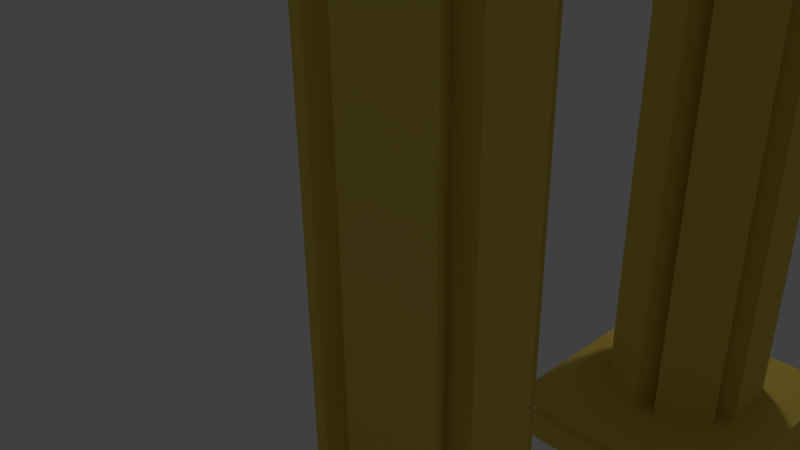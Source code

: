 # Source: pilastras.blend  (saved by Blender 2.76.0; exported with 4.5.12 LTS)
import bpy
from mathutils import Matrix  # noqa: F401  (used for matrix-valued properties, if any)

bpy.ops.wm.read_factory_settings(use_empty=True)
scene = bpy.context.scene
scene.name = 'Scene'

# ---- collections
col_collection_1 = bpy.data.collections.new('Collection 1'); scene.collection.children.link(col_collection_1)

# ---- materials (node trees are filled in below, after node groups)
mat_material_002 = bpy.data.materials.new('Material.002')
mat_material_002.alpha_threshold = 0.0
mat_material_002.use_transparent_shadow = False
mat_material_002.diffuse_color = (0.8, 0.6072, 0.1055, 1.0)
mat_material_002.roughness = 0.5

# ---- material node trees

# ---- world
world_world = bpy.data.worlds.new('World'); scene.world = world_world
world_world.color = (0.05088, 0.05088, 0.05088)
world_world.use_sun_shadow = False
world_world.sun_shadow_jitter_overblur = 0.0
world_world.cycles.sampling_method = 'MANUAL'
world_world.cycles.sample_map_resolution = 256

# ---- cameras
cam_camera = bpy.data.cameras.new('Camera')
cam_camera.clip_end = 100.0
cam_camera.lens = 35.0
cam_camera.sensor_width = 32.0
cam_camera.sensor_height = 18.0
cam_camera.ortho_scale = 7.314
cam_camera.dof.focus_distance = 0.0
cam_camera.dof.aperture_fstop = 128.0

# ---- lights
light_lamp = bpy.data.lights.new('Lamp', 'POINT')
light_lamp.transmission_factor = 0.0
light_lamp.cutoff_distance = 30.0
light_lamp.energy = 100.0
light_lamp.shadow_buffer_clip_start = 1.001
light_lamp.shadow_soft_size = 0.1
light_lamp.shadow_maximum_resolution = 0.006
light_lamp.use_absolute_resolution = True
light_lamp.cycles.use_multiple_importance_sampling = False

# ---- meshes
me_cube_001 = bpy.data.meshes.new('Cube.001')
me_cube_001.from_pydata([(3.388, -1.0, -0.303), (3.388, -1.0, 0.303), (3.388, 1.0, -0.303), (3.388, 1.0, 0.303), (5.388, -1.0, -0.303), (5.388, -1.0, 0.303), (5.388, 1.0, -0.303), (5.388, 1.0, 0.303), (3.388, -1.0, -0.0515), (3.433, -0.9557, 0.0), (3.388, -1.0, 0.0515), (3.388, 1.0, 0.0515), (3.433, 0.9557, 0.0), (3.388, 1.0, -0.0515), (5.388, 1.0, 0.0515), (5.344, 0.9557, 0.0), (5.388, 1.0, -0.0515), (5.388, -1.0, 0.0515), (5.344, -0.9557, 0.0), (5.388, -1.0, -0.0515), (3.577, -0.8117, 0.3637), (3.577, 0.8117, 0.3637), (5.2, 0.8117, 0.3637), (5.2, -0.8117, 0.3637), (4.385, 0.5, 0.3307), (3.952, 0.25, 0.3307), (3.952, -0.25, 0.3307), (4.385, -0.5, 0.3307), (4.818, -0.25, 0.3307), (4.818, 0.25, 0.3307), (4.385, 0.5, 6.734), (3.952, 0.25, 6.734), (3.952, -0.25, 6.734), (4.385, -0.5, 6.734), (4.818, -0.25, 6.734), (4.818, 0.25, 6.734), (4.919, -0.4249, 0.3307), (4.486, -0.6749, 0.3307), (4.486, -0.6749, 6.734), (4.919, -0.4249, 6.734), (3.75, -0.25, 0.3307), (3.75, 0.25, 0.3307), (3.75, 0.25, 6.734), (3.75, -0.25, 6.734), (5.02, 0.25, 0.3307), (5.02, -0.25, 0.3307), (5.02, -0.25, 6.734), (5.02, 0.25, 6.734), (4.284, -0.6749, 0.3307), (3.851, -0.4249, 0.3307), (3.851, -0.4249, 6.734), (4.284, -0.6749, 6.734), (3.851, 0.4249, 0.3307), (4.284, 0.6749, 0.3307), (4.284, 0.6749, 6.734), (3.851, 0.4249, 6.734), (4.486, 0.6749, 0.3307), (4.919, 0.4249, 0.3307), (4.919, 0.4249, 6.734), (4.486, 0.6749, 6.734), (4.394, 0.8298, 6.64), (3.906, 0.6713, 6.64), (3.605, 0.2564, 6.64), (3.605, -0.2564, 6.64), (3.906, -0.6713, 6.64), (4.394, -0.8298, 6.64), (4.882, -0.6713, 6.64), (5.183, -0.2564, 6.64), (5.183, 0.2564, 6.64), (4.882, 0.6713, 6.64), (4.394, 0.8298, 7.091), (3.906, 0.6713, 7.091), (3.605, 0.2564, 7.091), (3.605, -0.2564, 7.091), (3.906, -0.6713, 7.091), (4.394, -0.8298, 7.091), (4.882, -0.6713, 7.091), (5.183, -0.2564, 7.091), (5.183, 0.2564, 7.091), (4.882, 0.6713, 7.091), (4.394, 0.4977, 7.125), (4.102, 0.4026, 7.125), (3.921, 0.1538, 7.125), (3.921, -0.1538, 7.125), (4.102, -0.4026, 7.125), (4.394, -0.4977, 7.125), (4.687, -0.4026, 7.125), (4.868, -0.1538, 7.125), (4.868, 0.1538, 7.125), (4.687, 0.4026, 7.125), (3.933, 0.6344, 7.124), (3.648, 0.2423, 7.124), (5.14, 0.2423, 7.124), (4.855, 0.6344, 7.124), (4.394, -0.7841, 7.124), (4.855, -0.6344, 7.124), (3.648, -0.2423, 7.124), (4.394, 0.7841, 7.124), (5.14, -0.2423, 7.124), (3.933, -0.6344, 7.124), (4.394, 0.7501, 6.602), (3.953, 0.6068, 6.602), (3.681, 0.2318, 6.602), (3.681, -0.2318, 6.602), (3.953, -0.6068, 6.602), (4.394, -0.7501, 6.602), (4.835, -0.6068, 6.602), (5.108, -0.2318, 6.602), (5.108, 0.2318, 6.602), (4.835, 0.6068, 6.602), (4.394, 0.5561, 7.638), (4.067, 0.4499, 7.638), (3.865, 0.1718, 7.638), (3.865, -0.1718, 7.638), (4.067, -0.4499, 7.638), (4.394, -0.5561, 7.638), (4.721, -0.4499, 7.638), (4.923, -0.1718, 7.638), (4.923, 0.1718, 7.638), (4.721, 0.4499, 7.638), (4.394, 0.7293, 8.09), (3.966, 0.59, 8.09), (3.701, 0.2254, 8.09), (3.701, -0.2254, 8.09), (3.966, -0.59, 8.09), (4.394, -0.7293, 8.09), (4.823, -0.59, 8.09), (5.088, -0.2254, 8.09), (5.088, 0.2254, 8.09), (4.823, 0.59, 8.09), (3.639, -0.09105, 7.125), (3.639, 0.09105, 7.125), (3.583, -0.1017, 7.638), (3.583, 0.1017, 7.638), (3.418, -0.1334, 8.09), (3.418, 0.1334, 8.09), (3.061, 0.2254, 9.035), (3.061, -0.2254, 9.035), (2.838, -0.1334, 8.803), (2.838, 0.1334, 8.803), (2.172, 0.2254, 9.687), (2.172, -0.2254, 9.687), (2.091, -0.1334, 9.302), (2.091, 0.1334, 9.302), (1.18, 0.2254, 10.19), (1.18, -0.2254, 10.19), (1.109, -0.1334, 9.8), (1.109, 0.1334, 9.8), (-0.002987, 0.2254, 10.61), (-0.002987, -0.2254, 10.61), (-0.00206, -0.1334, 10.15), (-0.00206, 0.1334, 10.15), (5.138, 0.1012, 7.062), (5.138, -0.1012, 7.062), (5.194, 0.1131, 7.575), (5.194, -0.1131, 7.575), (5.359, 0.1483, 8.027), (5.359, -0.1483, 8.027), (5.674, -0.2254, 9.145), (5.674, 0.2254, 9.145), (5.877, 0.1483, 8.955), (5.877, -0.1483, 8.955), (6.47, -0.2254, 9.961), (6.47, 0.2254, 9.961), (6.673, 0.1483, 9.771), (6.673, -0.1483, 9.771), (3.388, -4.451, -0.303), (3.388, -4.451, 0.303), (3.388, -2.451, -0.303), (3.388, -2.451, 0.303), (5.388, -4.451, -0.303), (5.388, -4.451, 0.303), (5.388, -2.451, -0.303), (5.388, -2.451, 0.303), (3.388, -4.451, -0.0515), (3.433, -4.407, 0.0), (3.388, -4.451, 0.0515), (3.388, -2.451, 0.0515), (3.433, -2.495, 0.0), (3.388, -2.451, -0.0515), (5.388, -2.451, 0.0515), (5.344, -2.495, 0.0), (5.388, -2.451, -0.0515), (5.388, -4.451, 0.0515), (5.344, -4.407, 0.0), (5.388, -4.451, -0.0515), (3.577, -4.263, 0.3637), (3.577, -2.639, 0.3637), (5.2, -2.639, 0.3637), (5.2, -4.263, 0.3637), (4.385, -2.951, 0.3307), (3.952, -3.201, 0.3307), (3.952, -3.701, 0.3307), (4.385, -3.951, 0.3307), (4.818, -3.701, 0.3307), (4.818, -3.201, 0.3307), (4.385, -2.951, 6.734), (3.952, -3.201, 6.734), (3.952, -3.701, 6.734), (4.385, -3.951, 6.734), (4.818, -3.701, 6.734), (4.818, -3.201, 6.734), (4.919, -3.876, 0.3307), (4.486, -4.126, 0.3307), (4.486, -4.126, 6.734), (4.919, -3.876, 6.734), (3.75, -3.701, 0.3307), (3.75, -3.201, 0.3307), (3.75, -3.201, 6.734), (3.75, -3.701, 6.734), (5.02, -3.201, 0.3307), (5.02, -3.701, 0.3307), (5.02, -3.701, 6.734), (5.02, -3.201, 6.734), (4.284, -4.126, 0.3307), (3.851, -3.876, 0.3307), (3.851, -3.876, 6.734), (4.284, -4.126, 6.734), (3.851, -3.026, 0.3307), (4.284, -2.776, 0.3307), (4.284, -2.776, 6.734), (3.851, -3.026, 6.734), (4.486, -2.776, 0.3307), (4.919, -3.026, 0.3307), (4.919, -3.026, 6.734), (4.486, -2.776, 6.734), (4.394, -2.621, 6.64), (3.906, -2.779, 6.64), (3.605, -3.194, 6.64), (3.605, -3.707, 6.64), (3.906, -4.122, 6.64), (4.394, -4.281, 6.64), (4.882, -4.122, 6.64), (5.183, -3.707, 6.64), (5.183, -3.194, 6.64), (4.882, -2.779, 6.64), (4.394, -2.621, 7.091), (3.906, -2.779, 7.091), (3.605, -3.194, 7.091), (3.605, -3.707, 7.091), (3.906, -4.122, 7.091), (4.394, -4.281, 7.091), (4.882, -4.122, 7.091), (5.183, -3.707, 7.091), (5.183, -3.194, 7.091), (4.882, -2.779, 7.091), (3.933, -2.816, 7.124), (3.648, -3.209, 7.124), (5.14, -3.209, 7.124), (4.855, -2.816, 7.124), (4.394, -4.235, 7.124), (4.855, -4.085, 7.124), (3.648, -3.693, 7.124), (4.394, -2.667, 7.124), (5.14, -3.693, 7.124), (3.933, -4.085, 7.124), (4.394, -2.701, 6.602), (3.953, -2.844, 6.602), (3.681, -3.219, 6.602), (3.681, -3.683, 6.602), (3.953, -4.058, 6.602), (4.394, -4.201, 6.602), (4.835, -4.058, 6.602), (5.108, -3.683, 6.602), (5.108, -3.219, 6.602), (4.835, -2.844, 6.602), (3.389, -7.731, -0.3165), (3.389, -7.731, -0.05768), (3.389, -5.731, -0.3165), (3.389, -5.731, -0.05768), (5.389, -7.731, -0.3165), (5.389, -7.731, -0.05768), (5.389, -5.731, -0.3165), (5.389, -5.731, -0.05768), (3.437, -7.684, -0.001705), (3.437, -5.779, -0.001705), (5.341, -5.779, -0.001705), (5.341, -7.684, -0.001705), (3.437, -7.684, 0.7652), (3.437, -5.779, 0.7652), (5.341, -5.779, 0.7652), (5.341, -7.684, 0.7652), (3.412, -7.708, 0.8211), (3.412, -5.754, 0.8211), (5.366, -5.754, 0.8211), (5.366, -7.708, 0.8211), (3.412, -7.708, 1.067), (3.412, -5.754, 1.067), (5.366, -5.754, 1.067), (5.366, -7.708, 1.067), (3.456, -7.665, 1.13), (3.456, -5.798, 1.13), (5.322, -5.798, 1.13), (5.322, -7.665, 1.13), (3.708, -7.412, 1.13), (3.708, -6.051, 1.13), (5.07, -6.051, 1.13), (5.07, -7.412, 1.13), (3.708, -7.412, 1.747), (3.708, -6.051, 1.747), (5.07, -6.051, 1.747), (5.07, -7.412, 1.747), (3.778, -7.342, 1.82), (3.778, -6.121, 1.82), (5.0, -6.121, 1.82), (5.0, -7.342, 1.82)], [], [(8, 13, 2, 0), (13, 16, 6, 2), (16, 19, 4, 6), (19, 8, 0, 4), (0, 2, 6, 4), (5, 7, 22, 23), (5, 1, 10, 17), (17, 10, 9, 18), (18, 9, 8, 19), (7, 5, 17, 14), (14, 17, 18, 15), (15, 18, 19, 16), (3, 7, 14, 11), (11, 14, 15, 12), (12, 15, 16, 13), (1, 3, 11, 10), (10, 11, 12, 9), (9, 12, 13, 8), (23, 22, 21, 20), (3, 1, 20, 21), (1, 5, 23, 20), (7, 3, 21, 22), (36, 37, 38, 39), (33, 38, 37, 27), (28, 36, 39, 34), (40, 41, 42, 43), (31, 42, 41, 25), (26, 40, 43, 32), (44, 45, 46, 47), (34, 46, 45, 28), (29, 44, 47, 35), (48, 49, 50, 51), (32, 50, 49, 26), (27, 48, 51, 33), (52, 53, 54, 55), (30, 54, 53, 24), (25, 52, 55, 31), (56, 57, 58, 59), (35, 58, 57, 29), (24, 56, 59, 30), (67, 66, 76, 77), (64, 63, 73, 74), (61, 60, 70, 71), (68, 67, 77, 78), (65, 64, 74, 75), (62, 61, 71, 72), (69, 68, 78, 79), (66, 65, 75, 76), (63, 62, 72, 73), (60, 69, 79, 70), (91, 90, 81, 82), (93, 92, 88, 89), (95, 94, 85, 86), (96, 91, 82, 83), (97, 93, 89, 80), (98, 95, 86, 87), (99, 96, 83, 84), (90, 97, 80, 81), (92, 98, 87, 88), (94, 99, 84, 85), (75, 74, 99, 94), (78, 77, 98, 92), (71, 70, 97, 90), (74, 73, 96, 99), (77, 76, 95, 98), (70, 79, 93, 97), (73, 72, 91, 96), (76, 75, 94, 95), (79, 78, 92, 93), (72, 71, 90, 91), (66, 67, 107, 106), (63, 64, 104, 103), (60, 61, 101, 100), (67, 68, 108, 107), (64, 65, 105, 104), (61, 62, 102, 101), (68, 69, 109, 108), (65, 66, 106, 105), (62, 63, 103, 102), (69, 60, 100, 109), (101, 102, 103, 104, 105, 106, 107, 108, 109, 100), (80, 89, 119, 110), (87, 86, 116, 117), (84, 83, 113, 114), (81, 80, 110, 111), (157, 127, 158, 161), (85, 84, 114, 115), (82, 81, 111, 112), (89, 88, 118, 119), (86, 85, 115, 116), (112, 122, 135, 133), (111, 110, 120, 121), (118, 88, 152, 154), (115, 114, 124, 125), (112, 111, 121, 122), (119, 118, 128, 129), (116, 115, 125, 126), (110, 119, 129, 120), (117, 116, 126, 127), (114, 113, 123, 124), (130, 131, 133, 132), (132, 133, 135, 134), (113, 83, 130, 132), (82, 112, 133, 131), (123, 113, 132, 134), (135, 122, 136, 139), (134, 135, 139, 138), (123, 134, 138, 137), (139, 136, 140, 143), (138, 139, 143, 142), (137, 138, 142, 141), (143, 140, 144, 147), (142, 143, 147, 146), (141, 142, 146, 145), (147, 144, 148, 151), (146, 147, 151, 150), (145, 146, 150, 149), (144, 145, 149, 148), (140, 141, 145, 144), (136, 137, 141, 140), (122, 123, 137, 136), (122, 121, 124, 123), (121, 120, 125, 124), (126, 125, 120, 129), (127, 126, 129, 128), (152, 153, 155, 154), (154, 155, 157, 156), (87, 117, 155, 153), (117, 127, 157, 155), (128, 118, 154, 156), (127, 128, 159, 158), (128, 156, 160, 159), (156, 157, 161, 160), (159, 160, 164, 163), (158, 159, 163, 162), (161, 158, 162, 165), (160, 161, 165, 164), (174, 179, 168, 166), (179, 182, 172, 168), (182, 185, 170, 172), (185, 174, 166, 170), (166, 168, 172, 170), (171, 173, 188, 189), (171, 167, 176, 183), (183, 176, 175, 184), (184, 175, 174, 185), (173, 171, 183, 180), (180, 183, 184, 181), (181, 184, 185, 182), (169, 173, 180, 177), (177, 180, 181, 178), (178, 181, 182, 179), (167, 169, 177, 176), (176, 177, 178, 175), (175, 178, 179, 174), (189, 188, 187, 186), (169, 167, 186, 187), (167, 171, 189, 186), (173, 169, 187, 188), (202, 203, 204, 205), (199, 204, 203, 193), (194, 202, 205, 200), (206, 207, 208, 209), (197, 208, 207, 191), (192, 206, 209, 198), (210, 211, 212, 213), (200, 212, 211, 194), (195, 210, 213, 201), (214, 215, 216, 217), (198, 216, 215, 192), (193, 214, 217, 199), (218, 219, 220, 221), (196, 220, 219, 190), (191, 218, 221, 197), (222, 223, 224, 225), (201, 224, 223, 195), (190, 222, 225, 196), (233, 232, 242, 243), (230, 229, 239, 240), (227, 226, 236, 237), (234, 233, 243, 244), (231, 230, 240, 241), (228, 227, 237, 238), (235, 234, 244, 245), (232, 231, 241, 242), (229, 228, 238, 239), (226, 235, 245, 236), (248, 255, 252, 249), (241, 240, 255, 250), (244, 243, 254, 248), (237, 236, 253, 246), (240, 239, 252, 255), (243, 242, 251, 254), (236, 245, 249, 253), (239, 238, 247, 252), (242, 241, 250, 251), (245, 244, 248, 249), (238, 237, 246, 247), (232, 233, 263, 262), (229, 230, 260, 259), (226, 227, 257, 256), (233, 234, 264, 263), (230, 231, 261, 260), (227, 228, 258, 257), (234, 235, 265, 264), (231, 232, 262, 261), (228, 229, 259, 258), (235, 226, 256, 265), (252, 247, 253, 249), (246, 253, 247), (248, 254, 250, 255), (251, 250, 254), (267, 269, 268, 266), (269, 273, 272, 268), (273, 271, 270, 272), (271, 267, 266, 270), (266, 268, 272, 270), (273, 269, 275, 276), (274, 277, 281, 278), (271, 273, 276, 277), (269, 267, 274, 275), (267, 271, 277, 274), (281, 280, 284, 285), (276, 275, 279, 280), (277, 276, 280, 281), (275, 274, 278, 279), (282, 285, 289, 286), (279, 278, 282, 283), (278, 281, 285, 282), (280, 279, 283, 284), (288, 287, 291, 292), (284, 283, 287, 288), (285, 284, 288, 289), (283, 282, 286, 287), (293, 292, 296, 297), (289, 288, 292, 293), (287, 286, 290, 291), (286, 289, 293, 290), (294, 297, 301, 298), (291, 290, 294, 295), (290, 293, 297, 294), (292, 291, 295, 296), (301, 300, 304, 305), (296, 295, 299, 300), (297, 296, 300, 301), (295, 294, 298, 299), (305, 304, 303, 302), (299, 298, 302, 303), (298, 301, 305, 302), (300, 299, 303, 304)])
me_cube_001.polygons.foreach_set('use_smooth', [True] * 250)
_k = set([(0, 2), (0, 4), (0, 8), (1, 3), (1, 5), (1, 10), (1, 20), (2, 6), (2, 13), (3, 7), (3, 11), (3, 21), (4, 6), (4, 19), (5, 7), (5, 17), (5, 23), (6, 16), (7, 14), (7, 22), (8, 9), (8, 13), (8, 19), (9, 10), (9, 12), (9, 18), (10, 11), (10, 17), (11, 12), (11, 14), (12, 13), (12, 15), (13, 16), (14, 15), (14, 17), (15, 16), (15, 18), (16, 19), (17, 18), (18, 19), (20, 21), (20, 23), (21, 22), (22, 23), (24, 30), (25, 31), (26, 32), (27, 33), (28, 34), (29, 35), (36, 39), (37, 38), (40, 43), (41, 42), (44, 47), (45, 46), (48, 51), (49, 50), (52, 55), (53, 54), (56, 59), (57, 58), (60, 61), (60, 69), (60, 70), (60, 100), (61, 62), (61, 71), (61, 101), (62, 63), (62, 72), (62, 102), (63, 64), (63, 73), (63, 103), (64, 65), (64, 74), (64, 104), (65, 66), (65, 75), (65, 105), (66, 67), (66, 76), (66, 106), (67, 68), (67, 77), (67, 107), (68, 69), (68, 78), (68, 108), (69, 79), (69, 109), (70, 71), (70, 79), (70, 97), (71, 72), (71, 90), (72, 73), (72, 91), (73, 74), (73, 96), (74, 75), (74, 99), (75, 76), (75, 94), (76, 77), (76, 95), (77, 78), (77, 98), (78, 79), (78, 92), (79, 93), (80, 81), (80, 89), (80, 97), (80, 110), (81, 82), (81, 90), (81, 111), (82, 91), (82, 112), (83, 84), (83, 96), (83, 113), (84, 85), (84, 99), (84, 114), (85, 86), (85, 94), (85, 115), (86, 87), (86, 95), (86, 116), (87, 98), (87, 117), (88, 89), (88, 92), (88, 118), (89, 93), (89, 119), (90, 91), (90, 97), (91, 96), (92, 93), (92, 98), (93, 97), (94, 95), (94, 99), (95, 98), (96, 99), (100, 101), (100, 109), (101, 102), (102, 103), (103, 104), (104, 105), (105, 106), (106, 107), (107, 108), (108, 109), (110, 111), (110, 119), (110, 120), (111, 112), (111, 121), (112, 122), (112, 133), (113, 114), (113, 123), (113, 132), (114, 115), (114, 124), (115, 116), (115, 125), (116, 117), (116, 126), (117, 127), (117, 155), (118, 119), (118, 128), (118, 154), (119, 129), (120, 121), (120, 129), (121, 122), (122, 123), (122, 135), (122, 136), (123, 124), (123, 134), (123, 137), (124, 125), (125, 126), (126, 127), (127, 128), (127, 157), (127, 158), (128, 129), (128, 156), (128, 159), (130, 132), (131, 133), (132, 133), (132, 134), (133, 135), (134, 135), (134, 138), (135, 139), (136, 137), (136, 139), (136, 140), (137, 138), (137, 141), (138, 139), (138, 142), (139, 143), (140, 141), (140, 143), (140, 144), (141, 142), (141, 145), (142, 143), (142, 146), (143, 147), (144, 145), (144, 147), (144, 148), (145, 146), (145, 149), (146, 147), (146, 150), (147, 151), (152, 154), (153, 155), (154, 155), (154, 156), (155, 157), (156, 157), (156, 160), (157, 161), (158, 159), (158, 161), (158, 162), (159, 160), (159, 163), (160, 161), (160, 164), (161, 165), (166, 168), (166, 170), (166, 174), (167, 169), (167, 171), (167, 176), (167, 186), (168, 172), (168, 179), (169, 173), (169, 177), (169, 187), (170, 172), (170, 185), (171, 173), (171, 183), (171, 189), (172, 182), (173, 180), (173, 188), (174, 175), (174, 179), (174, 185), (175, 176), (175, 178), (175, 184), (176, 177), (176, 183), (177, 178), (177, 180), (178, 179), (178, 181), (179, 182), (180, 181), (180, 183), (181, 182), (181, 184), (182, 185), (183, 184), (184, 185), (186, 187), (186, 189), (187, 188), (188, 189), (190, 196), (191, 197), (192, 198), (193, 199), (194, 200), (195, 201), (202, 205), (203, 204), (206, 209), (207, 208), (210, 213), (211, 212), (214, 217), (215, 216), (218, 221), (219, 220), (222, 225), (223, 224), (226, 227), (226, 235), (226, 236), (226, 256), (227, 228), (227, 237), (227, 257), (228, 229), (228, 238), (228, 258), (229, 230), (229, 239), (229, 259), (230, 231), (230, 240), (230, 260), (231, 232), (231, 241), (231, 261), (232, 233), (232, 242), (232, 262), (233, 234), (233, 243), (233, 263), (234, 235), (234, 244), (234, 264), (235, 245), (235, 265), (236, 237), (236, 245), (236, 253), (237, 238), (237, 246), (238, 239), (238, 247), (239, 240), (239, 252), (240, 241), (240, 255), (241, 242), (241, 250), (242, 243), (242, 251), (243, 244), (243, 254), (244, 245), (244, 248), (245, 249), (246, 247), (246, 253), (247, 252), (248, 249), (248, 254), (249, 253), (250, 251), (250, 255), (251, 254), (252, 255), (266, 267), (266, 268), (266, 270), (267, 269), (267, 271), (267, 274), (268, 269), (268, 272), (269, 273), (269, 275), (270, 271), (270, 272), (271, 273), (271, 277), (272, 273), (273, 276), (274, 275), (274, 277), (274, 278), (275, 276), (275, 279), (276, 277), (276, 280), (277, 281), (278, 279), (278, 281), (278, 282), (279, 280), (279, 283), (280, 281), (280, 284), (281, 285), (282, 283), (282, 285), (282, 286), (283, 284), (283, 287), (284, 285), (284, 288), (285, 289), (286, 287), (286, 289), (286, 290), (287, 288), (287, 291), (288, 289), (288, 292), (289, 293), (290, 291), (290, 293), (291, 292), (292, 293), (294, 295), (294, 297), (294, 298), (295, 296), (295, 299), (296, 297), (296, 300), (297, 301), (298, 299), (298, 301), (298, 302), (299, 300), (299, 303), (300, 301), (300, 304), (301, 305), (302, 303), (302, 305), (303, 304), (304, 305)])
me_cube_001.attributes.new('sharp_edge', 'BOOLEAN', 'EDGE').data.foreach_set('value', [ (min(e.vertices), max(e.vertices)) in _k for e in me_cube_001.edges])
me_cube_001.materials.append(mat_material_002)
me_cube_001.use_remesh_preserve_volume = False
me_cube_001.use_remesh_preserve_attributes = False
me_cube_001.use_mirror_vertex_groups = False
me_cube_001.update()
me_cube_001.normals_split_custom_set([tuple(v) for v in zip(*[iter([-1.0, 0.0, 0.0, -1.0, 0.0, 0.0, -1.0, 0.0, 0.0, -1.0, 0.0, 0.0, 0.0, 1.0, 0.0, 0.0, 1.0, 0.0, 0.0, 1.0, 0.0, 0.0, 1.0, 0.0, 1.0, 0.0, 0.0, 1.0, 0.0, 0.0, 1.0, 0.0, 0.0, 1.0, 0.0, 0.0, 0.0, -1.0, 0.0, 0.0, -1.0, 0.0, 0.0, -1.0, 0.0, 0.0, -1.0, 0.0, 0.0, 0.0, -1.0, 0.0, 0.0, -1.0, 0.0, 0.0, -1.0, 0.0, 0.0, -1.0, 0.307, 0.0, 0.9517, 0.307, 0.0, 0.9517, 0.307, 0.0, 0.9517, 0.307, 0.0, 0.9517, 0.0, -1.0, 0.0, 0.0, -1.0, 0.0, 0.0, -1.0, 0.0, 0.0, -1.0, 0.0, 0.0, -0.7581, -0.6522, 0.0, -0.7581, -0.6522, 0.0, -0.7581, -0.6522, 0.0, -0.7581, -0.6522, 0.0, -0.7581, 0.6522, 0.0, -0.7581, 0.6522, 0.0, -0.7581, 0.6522, 0.0, -0.7581, 0.6522, 1.0, 0.0, 0.0, 1.0, 0.0, 0.0, 1.0, 0.0, 0.0, 1.0, 0.0, 0.0, 0.7581, 0.0, -0.6522, 0.7581, 0.0, -0.6522, 0.7581, 0.0, -0.6522, 0.7581, 0.0, -0.6522, 0.7581, 0.0, 0.6522, 0.7581, 0.0, 0.6522, 0.7581, 0.0, 0.6522, 0.7581, 0.0, 0.6522, 0.0, 1.0, 0.0, 0.0, 1.0, 0.0, 0.0, 1.0, 0.0, 0.0, 1.0, 0.0, 0.0, 0.7581, -0.6522, 0.0, 0.7581, -0.6522, 0.0, 0.7581, -0.6522, 0.0, 0.7581, -0.6522, 0.0, 0.7581, 0.6522, 0.0, 0.7581, 0.6522, 0.0, 0.7581, 0.6522, 0.0, 0.7581, 0.6522, -1.0, 0.0, 0.0, -1.0, 0.0, 0.0, -1.0, 0.0, 0.0, -1.0, 0.0, 0.0, -0.7581, 0.0, -0.6522, -0.7581, 0.0, -0.6522, -0.7581, 0.0, -0.6522, -0.7581, 0.0, -0.6522, -0.7581, 0.0, 0.6522, -0.7581, 0.0, 0.6522, -0.7581, 0.0, 0.6522, -0.7581, 0.0, 0.6522, 0.0, 0.0, 1.0, 0.0, 0.0, 1.0, 0.0, 0.0, 1.0, 0.0, 0.0, 1.0, -0.307, 0.0, 0.9517, -0.307, 0.0, 0.9517, -0.307, 0.0, 0.9517, -0.307, 0.0, 0.9517, 0.0, -0.307, 0.9517, 0.0, -0.307, 0.9517, 0.0, -0.307, 0.9517, 0.0, -0.307, 0.9517, 0.0, 0.307, 0.9517, 0.0, 0.307, 0.9517, 0.0, 0.307, 0.9517, 0.0, 0.307, 0.9517, -0.5, 0.866, 0.0, -0.5, 0.866, 0.0, -0.5, 0.866, 0.0, -0.5, 0.866, 0.0, 0.866, 0.5, 0.0, 0.866, 0.5, 0.0, 0.866, 0.5, 0.0, 0.866, 0.5, 0.0, -0.866, -0.5, 0.0, -0.866, -0.5, 0.0, -0.866, -0.5, 0.0, -0.866, -0.5, 0.0, 1.0, 0.0, 0.0, 1.0, 0.0, 0.0, 1.0, 0.0, 0.0, 1.0, 0.0, 0.0, 0.0, -1.0, 0.0, 0.0, -1.0, 0.0, 0.0, -1.0, 0.0, 0.0, -1.0, 0.0, 0.0, 1.0, 0.0, 0.0, 1.0, 0.0, 0.0, 1.0, 0.0, 0.0, 1.0, 0.0, -1.0, 0.0, 0.0, -1.0, 0.0, 0.0, -1.0, 0.0, 0.0, -1.0, 0.0, 0.0, 0.0, 1.0, 0.0, 0.0, 1.0, 0.0, 0.0, 1.0, 0.0, 0.0, 1.0, 0.0, 0.0, -1.0, 0.0, 0.0, -1.0, 0.0, 0.0, -1.0, 0.0, 0.0, -1.0, 0.0, 0.5, 0.866, 0.0, 0.5, 0.866, 0.0, 0.5, 0.866, 0.0, 0.5, 0.866, 0.0, 0.866, -0.5, 0.0, 0.866, -0.5, 0.0, 0.866, -0.5, 0.0, 0.866, -0.5, 0.0, -0.866, 0.5, 0.0, -0.866, 0.5, 0.0, -0.866, 0.5, 0.0, -0.866, 0.5, 0.0, 0.5, -0.866, 0.0, 0.5, -0.866, 0.0, 0.5, -0.866, 0.0, 0.5, -0.866, 0.0, -0.866, -0.5, 0.0, -0.866, -0.5, 0.0, -0.866, -0.5, 0.0, -0.866, -0.5, 0.0, 0.866, 0.5, 0.0, 0.866, 0.5, 0.0, 0.866, 0.5, 0.0, 0.866, 0.5, 0.0, -0.5, -0.866, 0.0, -0.5, -0.866, 0.0, -0.5, -0.866, 0.0, -0.5, -0.866, 0.0, -0.866, 0.5, 0.0, -0.866, 0.5, 0.0, -0.866, 0.5, 0.0, -0.866, 0.5, 0.0, 0.866, -0.5, 0.0, 0.866, -0.5, 0.0, 0.866, -0.5, 0.0, 0.866, -0.5, 0.0, -0.809, 0.5878, 0.0, -0.809, 0.5878, 0.0, -0.809, 0.5878, 0.0, -0.809, 0.5878, 0.0, 0.809, 0.5878, 0.0, 0.809, 0.5878, 0.0, 0.809, 0.5878, 0.0, 0.809, 0.5878, 0.0, 0.309, -0.9511, 0.0, 0.309, -0.9511, 0.0, 0.309, -0.9511, 0.0, 0.309, -0.9511, 0.0, -1.0, 0.0, 0.0, -1.0, 0.0, 0.0, -1.0, 0.0, 0.0, -1.0, 0.0, 0.0, 0.309, 0.9511, 0.0, 0.309, 0.9511, 0.0, 0.309, 0.9511, 0.0, 0.309, 0.9511, 0.0, 0.809, -0.5878, 0.0, 0.809, -0.5878, 0.0, 0.809, -0.5878, 0.0, 0.809, -0.5878, 0.0, -0.809, -0.5878, 0.0, -0.809, -0.5878, 0.0, -0.809, -0.5878, 0.0, -0.809, -0.5878, 0.0, -0.309, 0.9511, 0.0, -0.309, 0.9511, 0.0, -0.309, 0.9511, 0.0, -0.309, 0.9511, 0.0, 1.0, 0.0, 0.0, 1.0, 0.0, 0.0, 1.0, 0.0, 0.0, 1.0, 0.0, 0.0, -0.309, -0.9511, 0.0, -0.309, -0.9511, 0.0, -0.309, -0.9511, 0.0, -0.309, -0.9511, 0.0, 0.002759, -0.002005, -1.0, 0.002759, -0.002005, -1.0, 0.002759, -0.002005, -1.0, 0.002759, -0.002005, -1.0, -0.002757, -0.002005, -1.0, -0.002757, -0.002005, -1.0, -0.002757, -0.002005, -1.0, -0.002757, -0.002005, -1.0, -0.001054, 0.003244, -1.0, -0.001054, 0.003244, -1.0, -0.001054, 0.003244, -1.0, -0.001054, 0.003244, -1.0, 0.003413, 0.0, -1.0, 0.003413, 0.0, -1.0, 0.003413, 0.0, -1.0, 0.003413, 0.0, -1.0, -0.001054, -0.003244, -1.0, -0.001054, -0.003244, -1.0, -0.001054, -0.003244, -1.0, -0.001054, -0.003244, -1.0, -0.002761, 0.002005, -1.0, -0.002761, 0.002005, -1.0, -0.002761, 0.002005, -1.0, -0.002761, 0.002005, -1.0, 0.002758, 0.002005, -1.0, 0.002758, 0.002005, -1.0, 0.002758, 0.002005, -1.0, 0.002758, 0.002005, -1.0, 0.001054, -0.003244, -1.0, 0.001054, -0.003244, -1.0, 0.001054, -0.003244, -1.0, 0.001054, -0.003244, -1.0, -0.003407, 0.0, -1.0, -0.003407, 0.0, -1.0, -0.003407, 0.0, -1.0, -0.003407, 0.0, -1.0, 0.001055, 0.003244, -1.0, 0.001055, 0.003244, -1.0, 0.001055, 0.003244, -1.0, 0.001055, 0.003244, -1.0, 0.19, 0.5847, -0.7887, 0.19, 0.5847, -0.7887, 0.19, 0.5847, -0.7887, 0.19, 0.5847, -0.7887, -0.6148, 0.0, -0.7887, -0.6148, 0.0, -0.7887, -0.6148, 0.0, -0.7887, -0.6148, 0.0, -0.7887, 0.19, -0.5847, -0.7887, 0.19, -0.5847, -0.7887, 0.19, -0.5847, -0.7887, 0.19, -0.5847, -0.7887, 0.4974, 0.3614, -0.7887, 0.4974, 0.3614, -0.7887, 0.4974, 0.3614, -0.7887, 0.4974, 0.3614, -0.7887, -0.4974, 0.3614, -0.7887, -0.4974, 0.3614, -0.7887, -0.4974, 0.3614, -0.7887, -0.4974, 0.3614, -0.7887, -0.19, -0.5847, -0.7887, -0.19, -0.5847, -0.7887, -0.19, -0.5847, -0.7887, -0.19, -0.5847, -0.7887, 0.6148, 0.0, -0.7887, 0.6148, 0.0, -0.7887, 0.6148, 0.0, -0.7887, 0.6148, 0.0, -0.7887, -0.19, 0.5847, -0.7887, -0.19, 0.5847, -0.7887, -0.19, 0.5847, -0.7887, -0.19, 0.5847, -0.7887, -0.4974, -0.3614, -0.7887, -0.4974, -0.3614, -0.7887, -0.4974, -0.3614, -0.7887, -0.4974, -0.3614, -0.7887, 0.4974, -0.3614, -0.7887, 0.4974, -0.3614, -0.7887, 0.4974, -0.3614, -0.7887, 0.4974, -0.3614, -0.7887, -0.3619, 0.2629, 0.8944, -0.3619, 0.2629, 0.8944, -0.3619, 0.2629, 0.8944, -0.3619, 0.2629, 0.8944, 0.3619, 0.2629, 0.8944, 0.3619, 0.2629, 0.8944, 0.3619, 0.2629, 0.8944, 0.3619, 0.2629, 0.8944, 0.1382, -0.4254, 0.8944, 0.1382, -0.4254, 0.8944, 0.1382, -0.4254, 0.8944, 0.1382, -0.4254, 0.8944, -0.4473, 0.0, 0.8944, -0.4473, 0.0, 0.8944, -0.4473, 0.0, 0.8944, -0.4473, 0.0, 0.8944, 0.1382, 0.4254, 0.8944, 0.1382, 0.4254, 0.8944, 0.1382, 0.4254, 0.8944, 0.1382, 0.4254, 0.8944, 0.3619, -0.2629, 0.8944, 0.3619, -0.2629, 0.8944, 0.3619, -0.2629, 0.8944, 0.3619, -0.2629, 0.8944, -0.3619, -0.2629, 0.8944, -0.3619, -0.2629, 0.8944, -0.3619, -0.2629, 0.8944, -0.3619, -0.2629, 0.8944, -0.1382, 0.4254, 0.8944, -0.1382, 0.4254, 0.8944, -0.1382, 0.4254, 0.8944, -0.1382, 0.4254, 0.8944, 0.4473, 0.0, 0.8944, 0.4473, 0.0, 0.8944, 0.4473, 0.0, 0.8944, 0.4473, 0.0, 0.8944, -0.1382, -0.4254, 0.8944, -0.1382, -0.4254, 0.8944, -0.1382, -0.4254, 0.8944, -0.1382, -0.4254, 0.8944, 3.966e-07, 0.0, 1.0, 3.966e-07, 0.0, 1.0, 3.966e-07, 0.0, 1.0, 3.966e-07, 0.0, 1.0, 3.966e-07, 0.0, 1.0, 3.966e-07, 0.0, 1.0, 3.966e-07, 0.0, 1.0, 3.966e-07, 0.0, 1.0, 3.966e-07, 0.0, 1.0, 3.966e-07, 0.0, 1.0, -0.3072, -0.9455, 0.1078, -0.3072, -0.9455, 0.1078, -0.3072, -0.9455, 0.1078, -0.3072, -0.9455, 0.1078, -0.8043, 0.5844, 0.1078, -0.8043, 0.5844, 0.1078, -0.8043, 0.5844, 0.1078, -0.8043, 0.5844, 0.1078, 0.8043, 0.5844, 0.1078, 0.8043, 0.5844, 0.1078, 0.8043, 0.5844, 0.1078, 0.8043, 0.5844, 0.1078, 0.3072, -0.9455, 0.1078, 0.3072, -0.9455, 0.1078, 0.3072, -0.9455, 0.1078, 0.3072, -0.9455, 0.1078, -0.2409, 0.9612, 0.1342, -0.2409, 0.9612, 0.1342, -0.2409, 0.9612, 0.1342, -0.2409, 0.9612, 0.1342, 0.3072, 0.9455, 0.1078, 0.3072, 0.9455, 0.1078, 0.3072, 0.9455, 0.1078, 0.3072, 0.9455, 0.1078, 0.8043, -0.5844, 0.1078, 0.8043, -0.5844, 0.1078, 0.8043, -0.5844, 0.1078, 0.8043, -0.5844, 0.1078, -0.8043, -0.5844, 0.1078, -0.8043, -0.5844, 0.1078, -0.8043, -0.5844, 0.1078, -0.8043, -0.5844, 0.1078, -0.3072, 0.9455, 0.1078, -0.3072, 0.9455, 0.1078, -0.3072, 0.9455, 0.1078, -0.3072, 0.9455, 0.1078, 0.2711, -0.9441, 0.1876, 0.2711, -0.9441, 0.1876, 0.2711, -0.9441, 0.1876, 0.2711, -0.9441, 0.1876, 0.2904, -0.8936, 0.3422, 0.2904, -0.8936, 0.3422, 0.2904, -0.8936, 0.3422, 0.2904, -0.8936, 0.3422, -0.19, -0.9805, 0.04924, -0.19, -0.9805, 0.04924, -0.19, -0.9805, 0.04924, -0.19, -0.9805, 0.04924, 0.2904, 0.8936, 0.3422, 0.2904, 0.8936, 0.3422, 0.2904, 0.8936, 0.3422, 0.2904, 0.8936, 0.3422, 0.7602, -0.5523, 0.3422, 0.7602, -0.5523, 0.3422, 0.7602, -0.5523, 0.3422, 0.7602, -0.5523, 0.3422, -0.7602, -0.5523, 0.3422, -0.7602, -0.5523, 0.3422, -0.7602, -0.5523, 0.3422, -0.7602, -0.5523, 0.3422, -0.2904, 0.8936, 0.3422, -0.2904, 0.8936, 0.3422, -0.2904, 0.8936, 0.3422, -0.2904, 0.8936, 0.3422, -0.2904, -0.8936, 0.3422, -0.2904, -0.8936, 0.3422, -0.2904, -0.8936, 0.3422, -0.2904, -0.8936, 0.3422, -0.7602, 0.5523, 0.3422, -0.7602, 0.5523, 0.3422, -0.7602, 0.5523, 0.3422, -0.7602, 0.5523, 0.3422, 0.7602, 0.5523, 0.3422, 0.7602, 0.5523, 0.3422, 0.7602, 0.5523, 0.3422, 0.7602, 0.5523, 0.3422, 0.9942, 0.0, 0.1078, 0.9942, 0.0, 0.1078, 0.9942, 0.0, 0.1078, 0.9942, 0.0, 0.1078, 0.9396, 0.0, 0.3422, 0.9396, 0.0, 0.3422, 0.9396, 0.0, 0.3422, 0.9396, 0.0, 0.3422, 0.2288, 0.9721, 0.05206, 0.2288, 0.9721, 0.05206, 0.2288, 0.9721, 0.05206, 0.2288, 0.9721, 0.05206, 0.2288, -0.9721, 0.05206, 0.2288, -0.9721, 0.05206, 0.2288, -0.9721, 0.05206, 0.2288, -0.9721, 0.05206, 0.2711, 0.9441, 0.1876, 0.2711, 0.9441, 0.1876, 0.2711, 0.9441, 0.1876, 0.2711, 0.9441, 0.1876, 0.2578, -0.9474, 0.1897, 0.2578, -0.9474, 0.1897, 0.2578, -0.9474, 0.1897, 0.2578, -0.9474, 0.1897, 0.7755, 0.0, 0.6313, 0.7755, 0.0, 0.6313, 0.7755, 0.0, 0.6313, 0.7755, 0.0, 0.6313, 0.2578, 0.9474, 0.1897, 0.2578, 0.9474, 0.1897, 0.2578, 0.9474, 0.1897, 0.2578, 0.9474, 0.1897, 0.1502, -0.9653, 0.2136, 0.1502, -0.9653, 0.2136, 0.1502, -0.9653, 0.2136, 0.1502, -0.9653, 0.2136, 0.5553, 0.0, 0.8316, 0.5553, 0.0, 0.8316, 0.5553, 0.0, 0.8316, 0.5553, 0.0, 0.8316, 0.1502, 0.9653, 0.2136, 0.1502, 0.9653, 0.2136, 0.1502, 0.9653, 0.2136, 0.1502, 0.9653, 0.2136, 0.1063, -0.9718, 0.2103, 0.1063, -0.9718, 0.2103, 0.1063, -0.9718, 0.2103, 0.1063, -0.9718, 0.2103, 0.4523, 0.0, 0.8919, 0.4523, 0.0, 0.8919, 0.4523, 0.0, 0.8919, 0.4523, 0.0, 0.8919, 0.1064, 0.9718, 0.2103, 0.1064, 0.9718, 0.2103, 0.1064, 0.9718, 0.2103, 0.1064, 0.9718, 0.2103, 0.06964, -0.976, 0.2061, 0.06964, -0.976, 0.2061, 0.06964, -0.976, 0.2061, 0.06964, -0.976, 0.2061, 0.3015, 0.0, 0.9535, 0.3015, 0.0, 0.9535, 0.3015, 0.0, 0.9535, 0.3015, 0.0, 0.9535, 0.06964, 0.976, 0.2061, 0.06964, 0.976, 0.2061, 0.06964, 0.976, 0.2061, 0.06964, 0.976, 0.2061, -0.3371, 0.0, -0.9415, -0.3371, 0.0, -0.9415, -0.3371, 0.0, -0.9415, -0.3371, 0.0, -0.9415, -0.4502, 0.0, -0.8929, -0.4502, 0.0, -0.8929, -0.4502, 0.0, -0.8929, -0.4502, 0.0, -0.8929, -0.5915, 0.0, -0.8063, -0.5915, 0.0, -0.8063, -0.5915, 0.0, -0.8063, -0.5915, 0.0, -0.8063, -0.8281, 0.0, -0.5606, -0.8281, 0.0, -0.5606, -0.8281, 0.0, -0.5606, -0.8281, 0.0, -0.5606, 0.0, 0.0, -1.0, 4.742e-07, 0.0, -1.0, 4.742e-07, 0.0, -1.0, 0.0, 0.0, -1.0, 4.742e-07, 0.0, -1.0, 4.215e-07, 0.0, -1.0, 4.215e-07, 0.0, -1.0, 4.742e-07, 0.0, -1.0, 4.34e-07, 0.0, -1.0, 4.215e-07, 0.0, -1.0, 4.215e-07, 0.0, -1.0, 4.34e-07, 0.0, -1.0, 1.104e-06, 0.0, -1.0, 4.34e-07, 0.0, -1.0, 4.34e-07, 0.0, -1.0, 1.104e-06, 0.0, -1.0, -0.9942, 0.0, 0.1078, -0.9942, 0.0, 0.1078, -0.9942, 0.0, 0.1078, -0.9942, 0.0, 0.1078, -0.9396, 0.0, 0.3422, -0.9396, 0.0, 0.3422, -0.9396, 0.0, 0.3422, -0.9396, 0.0, 0.3422, -0.19, 0.9805, 0.04924, -0.19, 0.9805, 0.04924, -0.19, 0.9805, 0.04924, -0.19, 0.9805, 0.04924, -0.2026, 0.9647, 0.1684, -0.2026, 0.9647, 0.1684, -0.2026, 0.9647, 0.1684, -0.2026, 0.9647, 0.1684, -0.2026, -0.9647, 0.1684, -0.2026, -0.9647, 0.1684, -0.2026, -0.9647, 0.1684, -0.2026, -0.9647, 0.1684, 0.8741, 0.0, -0.4858, 0.8741, 0.0, -0.4858, 0.8741, 0.0, -0.4858, 0.8741, 0.0, -0.4858, -0.2409, -0.9612, 0.1342, -0.2409, -0.9612, 0.1342, -0.2409, -0.9612, 0.1342, -0.2409, -0.9612, 0.1342, -0.873, 0.0, 0.4878, -0.873, 0.0, 0.4878, -0.873, 0.0, 0.4878, -0.873, 0.0, 0.4878, -0.1912, -0.9637, 0.1864, -0.1912, -0.9637, 0.1864, -0.1912, -0.9637, 0.1864, -0.1912, -0.9637, 0.1864, 0.716, 0.0, -0.6981, 0.716, 0.0, -0.6981, 0.716, 0.0, -0.6981, 0.716, 0.0, -0.6981, -0.1912, 0.9637, 0.1864, -0.1912, 0.9637, 0.1864, -0.1912, 0.9637, 0.1864, -0.1912, 0.9637, 0.1864, -0.716, 0.0, 0.6981, -0.716, 0.0, 0.6981, -0.716, 0.0, 0.6981, -0.716, 0.0, 0.6981, -1.0, 0.0, 0.0, -1.0, 0.0, 0.0, -1.0, 0.0, 0.0, -1.0, 0.0, 0.0, 0.0, 1.0, 0.0, 0.0, 1.0, 0.0, 0.0, 1.0, 0.0, 0.0, 1.0, 0.0, 1.0, 0.0, 0.0, 1.0, 0.0, 0.0, 1.0, 0.0, 0.0, 1.0, 0.0, 0.0, 0.0, -1.0, 0.0, 0.0, -1.0, 0.0, 0.0, -1.0, 0.0, 0.0, -1.0, 0.0, 0.0, 0.0, -1.0, 0.0, 0.0, -1.0, 0.0, 0.0, -1.0, 0.0, 0.0, -1.0, 0.307, 0.0, 0.9517, 0.307, 0.0, 0.9517, 0.307, 0.0, 0.9517, 0.307, 0.0, 0.9517, 0.0, -1.0, 0.0, 0.0, -1.0, 0.0, 0.0, -1.0, 0.0, 0.0, -1.0, 0.0, 0.0, -0.7581, -0.6522, 0.0, -0.7581, -0.6522, 0.0, -0.7581, -0.6522, 0.0, -0.7581, -0.6522, 0.0, -0.7581, 0.6522, 0.0, -0.7581, 0.6522, 0.0, -0.7581, 0.6522, 0.0, -0.7581, 0.6522, 1.0, 0.0, 0.0, 1.0, 0.0, 0.0, 1.0, 0.0, 0.0, 1.0, 0.0, 0.0, 0.7581, 0.0, -0.6522, 0.7581, 0.0, -0.6522, 0.7581, 0.0, -0.6522, 0.7581, 0.0, -0.6522, 0.7581, 0.0, 0.6522, 0.7581, 0.0, 0.6522, 0.7581, 0.0, 0.6522, 0.7581, 0.0, 0.6522, 0.0, 1.0, 0.0, 0.0, 1.0, 0.0, 0.0, 1.0, 0.0, 0.0, 1.0, 0.0, 0.0, 0.7581, -0.6522, 0.0, 0.7581, -0.6522, 0.0, 0.7581, -0.6522, 0.0, 0.7581, -0.6522, 0.0, 0.7581, 0.6522, 0.0, 0.7581, 0.6522, 0.0, 0.7581, 0.6522, 0.0, 0.7581, 0.6522, -1.0, 0.0, 0.0, -1.0, 0.0, 0.0, -1.0, 0.0, 0.0, -1.0, 0.0, 0.0, -0.7581, 0.0, -0.6522, -0.7581, 0.0, -0.6522, -0.7581, 0.0, -0.6522, -0.7581, 0.0, -0.6522, -0.7581, 0.0, 0.6522, -0.7581, 0.0, 0.6522, -0.7581, 0.0, 0.6522, -0.7581, 0.0, 0.6522, 0.0, 0.0, 1.0, 0.0, 0.0, 1.0, 0.0, 0.0, 1.0, 0.0, 0.0, 1.0, -0.307, 0.0, 0.9517, -0.307, 0.0, 0.9517, -0.307, 0.0, 0.9517, -0.307, 0.0, 0.9517, 0.0, -0.307, 0.9517, 0.0, -0.307, 0.9517, 0.0, -0.307, 0.9517, 0.0, -0.307, 0.9517, 0.0, 0.307, 0.9517, 0.0, 0.307, 0.9517, 0.0, 0.307, 0.9517, 0.0, 0.307, 0.9517, -0.5, 0.866, 0.0, -0.5, 0.866, 0.0, -0.5, 0.866, 0.0, -0.5, 0.866, 0.0, 0.866, 0.5, 0.0, 0.866, 0.5, 0.0, 0.866, 0.5, 0.0, 0.866, 0.5, 0.0, -0.866, -0.5, 0.0, -0.866, -0.5, 0.0, -0.866, -0.5, 0.0, -0.866, -0.5, 0.0, 1.0, 0.0, 0.0, 1.0, 0.0, 0.0, 1.0, 0.0, 0.0, 1.0, 0.0, 0.0, 0.0, -1.0, 0.0, 0.0, -1.0, 0.0, 0.0, -1.0, 0.0, 0.0, -1.0, 0.0, 0.0, 1.0, 0.0, 0.0, 1.0, 0.0, 0.0, 1.0, 0.0, 0.0, 1.0, 0.0, -1.0, 0.0, 0.0, -1.0, 0.0, 0.0, -1.0, 0.0, 0.0, -1.0, 0.0, 0.0, 0.0, 1.0, 0.0, 0.0, 1.0, 0.0, 0.0, 1.0, 0.0, 0.0, 1.0, 0.0, 0.0, -1.0, 0.0, 0.0, -1.0, 0.0, 0.0, -1.0, 0.0, 0.0, -1.0, 0.0, 0.5, 0.866, 0.0, 0.5, 0.866, 0.0, 0.5, 0.866, 0.0, 0.5, 0.866, 0.0, 0.866, -0.5, 0.0, 0.866, -0.5, 0.0, 0.866, -0.5, 0.0, 0.866, -0.5, 0.0, -0.866, 0.5, 0.0, -0.866, 0.5, 0.0, -0.866, 0.5, 0.0, -0.866, 0.5, 0.0, 0.5, -0.866, 0.0, 0.5, -0.866, 0.0, 0.5, -0.866, 0.0, 0.5, -0.866, 0.0, -0.866, -0.5, 0.0, -0.866, -0.5, 0.0, -0.866, -0.5, 0.0, -0.866, -0.5, 0.0, 0.866, 0.5, 0.0, 0.866, 0.5, 0.0, 0.866, 0.5, 0.0, 0.866, 0.5, 0.0, -0.5, -0.866, 0.0, -0.5, -0.866, 0.0, -0.5, -0.866, 0.0, -0.5, -0.866, 0.0, -0.866, 0.5, 0.0, -0.866, 0.5, 0.0, -0.866, 0.5, 0.0, -0.866, 0.5, 0.0, 0.866, -0.5, 0.0, 0.866, -0.5, 0.0, 0.866, -0.5, 0.0, 0.866, -0.5, 0.0, -0.809, 0.5878, 0.0, -0.809, 0.5878, 0.0, -0.809, 0.5878, 0.0, -0.809, 0.5878, 0.0, 0.809, 0.5878, 0.0, 0.809, 0.5878, 0.0, 0.809, 0.5878, 0.0, 0.809, 0.5878, 0.0, 0.309, -0.9511, 0.0, 0.309, -0.9511, 0.0, 0.309, -0.9511, 0.0, 0.309, -0.9511, 0.0, -1.0, 0.0, 0.0, -1.0, 0.0, 0.0, -1.0, 0.0, 0.0, -1.0, 0.0, 0.0, 0.309, 0.9511, 0.0, 0.309, 0.9511, 0.0, 0.309, 0.9511, 0.0, 0.309, 0.9511, 0.0, 0.809, -0.5878, 0.0, 0.809, -0.5878, 0.0, 0.809, -0.5878, 0.0, 0.809, -0.5878, 0.0, -0.809, -0.5878, 0.0, -0.809, -0.5878, 0.0, -0.809, -0.5878, 0.0, -0.809, -0.5878, 0.0, -0.309, 0.9511, 0.0, -0.309, 0.9511, 0.0, -0.309, 0.9511, 0.0, -0.309, 0.9511, 0.0, 1.0, 0.0, 0.0, 1.0, 0.0, 0.0, 1.0, 0.0, 0.0, 1.0, 0.0, 0.0, -0.309, -0.9511, 0.0, -0.309, -0.9511, 0.0, -0.309, -0.9511, 0.0, -0.309, -0.9511, 0.0, 3.178e-07, 0.0, -1.0, 3.178e-07, 0.0, -1.0, 3.178e-07, 0.0, -1.0, 3.178e-07, 0.0, -1.0, 0.19, 0.5847, -0.7887, 0.19, 0.5847, -0.7887, 0.19, 0.5847, -0.7887, 0.19, 0.5847, -0.7887, -0.6148, 0.0, -0.7887, -0.6148, 0.0, -0.7887, -0.6148, 0.0, -0.7887, -0.6148, 0.0, -0.7887, 0.19, -0.5847, -0.7887, 0.19, -0.5847, -0.7887, 0.19, -0.5847, -0.7887, 0.19, -0.5847, -0.7887, 0.4974, 0.3614, -0.7887, 0.4974, 0.3614, -0.7887, 0.4974, 0.3614, -0.7887, 0.4974, 0.3614, -0.7887, -0.4974, 0.3614, -0.7887, -0.4974, 0.3614, -0.7887, -0.4974, 0.3614, -0.7887, -0.4974, 0.3614, -0.7887, -0.19, -0.5847, -0.7887, -0.19, -0.5847, -0.7887, -0.19, -0.5847, -0.7887, -0.19, -0.5847, -0.7887, 0.6148, 0.0, -0.7887, 0.6148, 0.0, -0.7887, 0.6148, 0.0, -0.7887, 0.6148, 0.0, -0.7887, -0.19, 0.5847, -0.7887, -0.19, 0.5847, -0.7887, -0.19, 0.5847, -0.7887, -0.19, 0.5847, -0.7887, -0.4974, -0.3614, -0.7887, -0.4974, -0.3614, -0.7887, -0.4974, -0.3614, -0.7887, -0.4974, -0.3614, -0.7887, 0.4974, -0.3614, -0.7887, 0.4974, -0.3614, -0.7887, 0.4974, -0.3614, -0.7887, 0.4974, -0.3614, -0.7887, -0.3619, 0.2629, 0.8944, -0.3619, 0.2629, 0.8944, -0.3619, 0.2629, 0.8944, -0.3619, 0.2629, 0.8944, 0.3619, 0.2629, 0.8944, 0.3619, 0.2629, 0.8944, 0.3619, 0.2629, 0.8944, 0.3619, 0.2629, 0.8944, 0.1382, -0.4254, 0.8944, 0.1382, -0.4254, 0.8944, 0.1382, -0.4254, 0.8944, 0.1382, -0.4254, 0.8944, -0.4473, 0.0, 0.8944, -0.4473, 0.0, 0.8944, -0.4473, 0.0, 0.8944, -0.4473, 0.0, 0.8944, 0.1382, 0.4254, 0.8944, 0.1382, 0.4254, 0.8944, 0.1382, 0.4254, 0.8944, 0.1382, 0.4254, 0.8944, 0.3619, -0.2629, 0.8944, 0.3619, -0.2629, 0.8944, 0.3619, -0.2629, 0.8944, 0.3619, -0.2629, 0.8944, -0.3619, -0.2629, 0.8944, -0.3619, -0.2629, 0.8944, -0.3619, -0.2629, 0.8944, -0.3619, -0.2629, 0.8944, -0.1382, 0.4254, 0.8944, -0.1382, 0.4254, 0.8944, -0.1382, 0.4254, 0.8944, -0.1382, 0.4254, 0.8944, 0.4473, 0.0, 0.8944, 0.4473, 0.0, 0.8944, 0.4473, 0.0, 0.8944, 0.4473, 0.0, 0.8944, -0.1382, -0.4254, 0.8944, -0.1382, -0.4254, 0.8944, -0.1382, -0.4254, 0.8944, -0.1382, -0.4254, 0.8944, 3.178e-07, 0.0, -1.0, -6.522e-07, 0.0, -1.0, -6.522e-07, 0.0, -1.0, 3.178e-07, 0.0, -1.0, -3.454e-06, 0.0, -1.0, -6.522e-07, 0.0, -1.0, -6.522e-07, 0.0, -1.0, 3.178e-07, 0.0, -1.0, 2.112e-07, 0.0, -1.0, 2.112e-07, 0.0, -1.0, 3.178e-07, 0.0, -1.0, 3.454e-06, 0.0, -1.0, 2.112e-07, 0.0, -1.0, 2.112e-07, 0.0, -1.0, -1.0, 0.0, 0.0, -1.0, 0.0, 0.0, -1.0, 0.0, 0.0, -1.0, 0.0, 0.0, 0.0, 1.0, 0.0, 0.0, 1.0, 0.0, 0.0, 1.0, 0.0, 0.0, 1.0, 0.0, 1.0, 0.0, 0.0, 1.0, 0.0, 0.0, 1.0, 0.0, 0.0, 1.0, 0.0, 0.0, 0.0, -1.0, 0.0, 0.0, -1.0, 0.0, 0.0, -1.0, 0.0, 0.0, -1.0, 0.0, 0.0, 0.0, -1.0, 0.0, 0.0, -1.0, 0.0, 0.0, -1.0, 0.0, 0.0, -1.0, 0.0, 0.7618, 0.6478, 0.0, 0.7618, 0.6478, 0.0, 0.7618, 0.6478, 0.0, 0.7618, 0.6478, 0.0, -1.0, 0.0, 0.0, -1.0, 0.0, 0.0, -1.0, 0.0, 0.0, -1.0, 0.0, 0.7618, 0.0, 0.6478, 0.7618, 0.0, 0.6478, 0.7618, 0.0, 0.6478, 0.7618, 0.0, 0.6478, -0.7618, 0.0, 0.6478, -0.7618, 0.0, 0.6478, -0.7618, 0.0, 0.6478, -0.7618, 0.0, 0.6478, 0.0, -0.7618, 0.6478, 0.0, -0.7618, 0.6478, 0.0, -0.7618, 0.6478, 0.0, -0.7618, 0.6478, 0.9158, 0.0, -0.4017, 0.9158, 0.0, -0.4017, 0.9158, 0.0, -0.4017, 0.9158, 0.0, -0.4017, 0.0, 1.0, 0.0, 0.0, 1.0, 0.0, 0.0, 1.0, 0.0, 0.0, 1.0, 0.0, 1.0, 0.0, 0.0, 1.0, 0.0, 0.0, 1.0, 0.0, 0.0, 1.0, 0.0, 0.0, -1.0, 0.0, 0.0, -1.0, 0.0, 0.0, -1.0, 0.0, 0.0, -1.0, 0.0, 0.0, 0.0, -1.0, 0.0, 0.0, -1.0, 0.0, 0.0, -1.0, 0.0, 0.0, -1.0, 0.0, -0.9158, 0.0, -0.4017, -0.9158, 0.0, -0.4017, -0.9158, 0.0, -0.4017, -0.9158, 0.0, -0.4017, 0.0, -0.9158, -0.4017, 0.0, -0.9158, -0.4017, 0.0, -0.9158, -0.4017, 0.0, -0.9158, -0.4017, 0.0, 0.9158, -0.4017, 0.0, 0.9158, -0.4017, 0.0, 0.9158, -0.4017, 0.0, 0.9158, -0.4017, 0.0, 0.821, 0.571, 0.0, 0.821, 0.571, 0.0, 0.821, 0.571, 0.0, 0.821, 0.571, 0.0, 1.0, 0.0, 0.0, 1.0, 0.0, 0.0, 1.0, 0.0, 0.0, 1.0, 0.0, 1.0, 0.0, 0.0, 1.0, 0.0, 0.0, 1.0, 0.0, 0.0, 1.0, 0.0, 0.0, -1.0, 0.0, 0.0, -1.0, 0.0, 0.0, -1.0, 0.0, 0.0, -1.0, 0.0, 0.0, 0.0, 0.0, 1.0, 0.0, 0.0, 1.0, 0.0, 0.0, 1.0, 0.0, 0.0, 1.0, 0.821, 0.0, 0.571, 0.821, 0.0, 0.571, 0.821, 0.0, 0.571, 0.821, 0.0, 0.571, -0.821, 0.0, 0.571, -0.821, 0.0, 0.571, -0.821, 0.0, 0.571, -0.821, 0.0, 0.571, 0.0, -0.821, 0.571, 0.0, -0.821, 0.571, 0.0, -0.821, 0.571, 0.0, -0.821, 0.571, 0.0, -1.0, 0.0, 0.0, -1.0, 0.0, 0.0, -1.0, 0.0, 0.0, -1.0, 0.0, 0.0, 0.0, 1.0, 0.0, 0.0, 1.0, 0.0, 0.0, 1.0, 0.0, 0.0, 1.0, 0.0, 0.0, 1.0, 0.0, 0.0, 1.0, 0.0, 0.0, 1.0, 0.0, 0.0, 1.0, 0.0, 0.0, 1.0, 0.0, 0.0, 1.0, 0.0, 0.0, 1.0, 0.0, 0.0, 1.0, 0.7207, 0.0, 0.6932, 0.7207, 0.0, 0.6932, 0.7207, 0.0, 0.6932, 0.7207, 0.0, 0.6932, 0.0, 1.0, 0.0, 0.0, 1.0, 0.0, 0.0, 1.0, 0.0, 0.0, 1.0, 0.0, 1.0, 0.0, 0.0, 1.0, 0.0, 0.0, 1.0, 0.0, 0.0, 1.0, 0.0, 0.0, -1.0, 0.0, 0.0, -1.0, 0.0, 0.0, -1.0, 0.0, 0.0, -1.0, 0.0, 0.0, 0.0, 0.0, 1.0, 0.0, 0.0, 1.0, 0.0, 0.0, 1.0, 0.0, 0.0, 1.0, -0.7207, 0.0, 0.6932, -0.7207, 0.0, 0.6932, -0.7207, 0.0, 0.6932, -0.7207, 0.0, 0.6932, 0.0, -0.7207, 0.6932, 0.0, -0.7207, 0.6932, 0.0, -0.7207, 0.6932, 0.0, -0.7207, 0.6932, 0.0, 0.7207, 0.6932, 0.0, 0.7207, 0.6932, 0.0, 0.7207, 0.6932, 0.0, 0.7207, 0.6932])] * 3)])

# ---- objects
ob_cube = bpy.data.objects.new('Cube', me_cube_001)
ob_lamp = bpy.data.objects.new('Lamp', light_lamp)
ob_camera = bpy.data.objects.new('Camera', cam_camera)

# ---- transforms, parenting, visibility, modifiers, constraints
ob_cube.location = (0.0, 0.0, 0.0)
ob_cube.rotation_euler = (-1.629e-07, 0.0, 0.0)
ob_cube.color = (0.8, 0.8, 0.8, 1.0)
ob_cube.lineart.crease_threshold = 0.0
ob_lamp.location = (4.076, 1.005, 5.904)
ob_lamp.rotation_euler = (0.6503, 0.05522, 1.866)
ob_lamp.lock_rotations_4d = False
ob_lamp.empty_display_type = 'ARROWS'
ob_lamp.color = (0.0, 0.0, 0.0, 0.0)
ob_lamp.lineart.crease_threshold = 0.0
ob_camera.location = (7.481, -6.508, 5.344)
ob_camera.rotation_euler = (1.109, 0.01082, 0.8149)
ob_camera.lock_rotations_4d = False
ob_camera.empty_display_type = 'ARROWS'
ob_camera.color = (0.0, 0.0, 0.0, 0.0)
ob_camera.display_type = 'WIRE'
ob_camera.lineart.crease_threshold = 0.0

# ---- collection membership
col_collection_1.objects.link(ob_cube)
col_collection_1.objects.link(ob_lamp)
col_collection_1.objects.link(ob_camera)

# ---- scene / render settings (as saved in the file)
scene.camera = ob_camera
scene.frame_start = 1; scene.frame_end = 250; scene.frame_set(1)
scene.render.engine = 'BLENDER_EEVEE_NEXT'
scene.render.resolution_percentage = 50
scene.render.dither_intensity = 0.0
scene.cycles.use_denoising = False
scene.cycles.samples = 10
scene.cycles.sampling_pattern = 'TABULATED_SOBOL'
scene.cycles.light_sampling_threshold = 0.0
scene.cycles.use_adaptive_sampling = False
scene.cycles.use_light_tree = False
scene.cycles.blur_glossy = 0.0
scene.cycles.pixel_filter_type = 'GAUSSIAN'
scene.cycles.sample_clamp_indirect = 0.0
scene.view_settings.view_transform = 'Standard'
bpy.context.view_layer.update()

